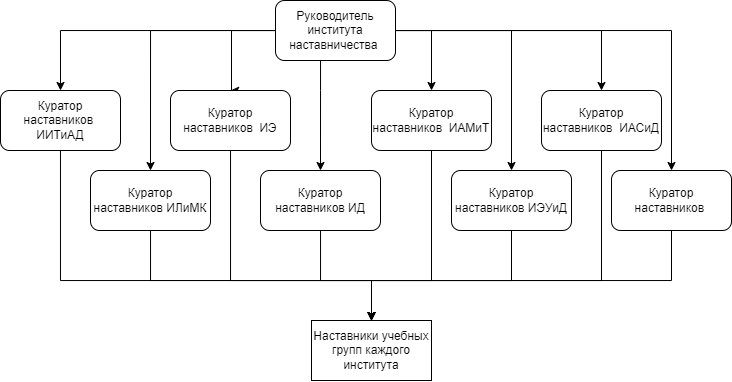

The diagram above was exported from draw.io. Its source (the exported page's mxGraphModel, read from the mxfile embedded in the PNG):
<mxGraphModel dx="948" dy="539" grid="1" gridSize="10" guides="1" tooltips="1" connect="1" arrows="1" fold="1" page="1" pageScale="1" pageWidth="827" pageHeight="1169" math="0" shadow="0">
  <root>
    <mxCell id="0" />
    <mxCell id="1" parent="0" />
    <mxCell id="jEOACnlGMfRjzAdQWlPp-11" style="edgeStyle=orthogonalEdgeStyle;rounded=0;orthogonalLoop=1;jettySize=auto;html=1;entryX=0.5;entryY=0;entryDx=0;entryDy=0;" edge="1" parent="1" source="jEOACnlGMfRjzAdQWlPp-1" target="jEOACnlGMfRjzAdQWlPp-2">
      <mxGeometry relative="1" as="geometry" />
    </mxCell>
    <mxCell id="jEOACnlGMfRjzAdQWlPp-12" style="edgeStyle=orthogonalEdgeStyle;rounded=0;orthogonalLoop=1;jettySize=auto;html=1;entryX=0.5;entryY=0;entryDx=0;entryDy=0;" edge="1" parent="1" source="jEOACnlGMfRjzAdQWlPp-1" target="jEOACnlGMfRjzAdQWlPp-3">
      <mxGeometry relative="1" as="geometry">
        <Array as="points">
          <mxPoint x="310" y="80" />
          <mxPoint x="310" y="140" />
        </Array>
      </mxGeometry>
    </mxCell>
    <mxCell id="jEOACnlGMfRjzAdQWlPp-13" style="edgeStyle=orthogonalEdgeStyle;rounded=0;orthogonalLoop=1;jettySize=auto;html=1;entryX=0.5;entryY=0;entryDx=0;entryDy=0;" edge="1" parent="1" source="jEOACnlGMfRjzAdQWlPp-1" target="jEOACnlGMfRjzAdQWlPp-4">
      <mxGeometry relative="1" as="geometry">
        <Array as="points">
          <mxPoint x="510" y="80" />
        </Array>
      </mxGeometry>
    </mxCell>
    <mxCell id="jEOACnlGMfRjzAdQWlPp-14" style="edgeStyle=orthogonalEdgeStyle;rounded=0;orthogonalLoop=1;jettySize=auto;html=1;entryX=0.5;entryY=0;entryDx=0;entryDy=0;" edge="1" parent="1" source="jEOACnlGMfRjzAdQWlPp-1" target="jEOACnlGMfRjzAdQWlPp-5">
      <mxGeometry relative="1" as="geometry" />
    </mxCell>
    <mxCell id="jEOACnlGMfRjzAdQWlPp-15" style="edgeStyle=orthogonalEdgeStyle;rounded=0;orthogonalLoop=1;jettySize=auto;html=1;entryX=0.5;entryY=0;entryDx=0;entryDy=0;" edge="1" parent="1" source="jEOACnlGMfRjzAdQWlPp-1" target="jEOACnlGMfRjzAdQWlPp-9">
      <mxGeometry relative="1" as="geometry">
        <Array as="points">
          <mxPoint x="399" y="140" />
          <mxPoint x="399" y="140" />
        </Array>
      </mxGeometry>
    </mxCell>
    <mxCell id="jEOACnlGMfRjzAdQWlPp-16" style="edgeStyle=orthogonalEdgeStyle;rounded=0;orthogonalLoop=1;jettySize=auto;html=1;entryX=0.5;entryY=0;entryDx=0;entryDy=0;" edge="1" parent="1" source="jEOACnlGMfRjzAdQWlPp-1" target="jEOACnlGMfRjzAdQWlPp-7">
      <mxGeometry relative="1" as="geometry" />
    </mxCell>
    <mxCell id="jEOACnlGMfRjzAdQWlPp-17" style="edgeStyle=orthogonalEdgeStyle;rounded=0;orthogonalLoop=1;jettySize=auto;html=1;entryX=0.5;entryY=0;entryDx=0;entryDy=0;" edge="1" parent="1" source="jEOACnlGMfRjzAdQWlPp-1" target="jEOACnlGMfRjzAdQWlPp-10">
      <mxGeometry relative="1" as="geometry" />
    </mxCell>
    <mxCell id="jEOACnlGMfRjzAdQWlPp-18" style="edgeStyle=orthogonalEdgeStyle;rounded=0;orthogonalLoop=1;jettySize=auto;html=1;entryX=0.5;entryY=0;entryDx=0;entryDy=0;" edge="1" parent="1" source="jEOACnlGMfRjzAdQWlPp-1" target="jEOACnlGMfRjzAdQWlPp-8">
      <mxGeometry relative="1" as="geometry" />
    </mxCell>
    <mxCell id="jEOACnlGMfRjzAdQWlPp-1" value="&lt;span style=&quot;font-size:11.0pt;line-height:107%;&lt;br/&gt;font-family:&amp;quot;Calibri&amp;quot;,sans-serif;mso-ascii-theme-font:minor-latin;mso-fareast-font-family:&lt;br/&gt;Calibri;mso-fareast-theme-font:minor-latin;mso-hansi-theme-font:minor-latin;&lt;br/&gt;mso-bidi-font-family:&amp;quot;Times New Roman&amp;quot;;mso-bidi-theme-font:minor-bidi;&lt;br/&gt;mso-ansi-language:RU;mso-fareast-language:EN-US;mso-bidi-language:AR-SA&quot;&gt;Руководитель&lt;br/&gt;института наставничества&amp;nbsp;&lt;/span&gt;" style="rounded=1;whiteSpace=wrap;html=1;" vertex="1" parent="1">
      <mxGeometry x="354" y="50" width="120" height="60" as="geometry" />
    </mxCell>
    <mxCell id="jEOACnlGMfRjzAdQWlPp-21" style="edgeStyle=orthogonalEdgeStyle;rounded=0;orthogonalLoop=1;jettySize=auto;html=1;entryX=0.5;entryY=0;entryDx=0;entryDy=0;" edge="1" parent="1" source="jEOACnlGMfRjzAdQWlPp-2" target="jEOACnlGMfRjzAdQWlPp-20">
      <mxGeometry relative="1" as="geometry">
        <Array as="points">
          <mxPoint x="139" y="330" />
          <mxPoint x="450" y="330" />
        </Array>
      </mxGeometry>
    </mxCell>
    <mxCell id="jEOACnlGMfRjzAdQWlPp-2" value="&lt;span&gt;Куратор&lt;br&gt;наставников&amp;nbsp; ИИТиАД&lt;/span&gt;" style="rounded=1;whiteSpace=wrap;html=1;" vertex="1" parent="1">
      <mxGeometry x="79" y="140" width="120" height="60" as="geometry" />
    </mxCell>
    <mxCell id="jEOACnlGMfRjzAdQWlPp-24" style="edgeStyle=orthogonalEdgeStyle;rounded=0;orthogonalLoop=1;jettySize=auto;html=1;entryX=0.5;entryY=0;entryDx=0;entryDy=0;" edge="1" parent="1" source="jEOACnlGMfRjzAdQWlPp-3" target="jEOACnlGMfRjzAdQWlPp-20">
      <mxGeometry relative="1" as="geometry">
        <Array as="points">
          <mxPoint x="309" y="330" />
          <mxPoint x="450" y="330" />
        </Array>
      </mxGeometry>
    </mxCell>
    <mxCell id="jEOACnlGMfRjzAdQWlPp-3" value="&lt;span&gt;Куратор&lt;br&gt;наставников&amp;nbsp; ИЭ&lt;/span&gt;" style="rounded=1;whiteSpace=wrap;html=1;" vertex="1" parent="1">
      <mxGeometry x="249" y="140" width="120" height="60" as="geometry" />
    </mxCell>
    <mxCell id="jEOACnlGMfRjzAdQWlPp-25" style="edgeStyle=orthogonalEdgeStyle;rounded=0;orthogonalLoop=1;jettySize=auto;html=1;entryX=0.5;entryY=0;entryDx=0;entryDy=0;" edge="1" parent="1" source="jEOACnlGMfRjzAdQWlPp-4" target="jEOACnlGMfRjzAdQWlPp-20">
      <mxGeometry relative="1" as="geometry">
        <Array as="points">
          <mxPoint x="510" y="330" />
          <mxPoint x="450" y="330" />
        </Array>
      </mxGeometry>
    </mxCell>
    <mxCell id="jEOACnlGMfRjzAdQWlPp-4" value="&lt;span&gt;Куратор&lt;br&gt;наставников&amp;nbsp; ИАМиТ&lt;/span&gt;" style="rounded=1;whiteSpace=wrap;html=1;" vertex="1" parent="1">
      <mxGeometry x="450" y="140" width="120" height="60" as="geometry" />
    </mxCell>
    <mxCell id="jEOACnlGMfRjzAdQWlPp-27" style="edgeStyle=orthogonalEdgeStyle;rounded=0;orthogonalLoop=1;jettySize=auto;html=1;entryX=0.5;entryY=0;entryDx=0;entryDy=0;" edge="1" parent="1" source="jEOACnlGMfRjzAdQWlPp-5" target="jEOACnlGMfRjzAdQWlPp-20">
      <mxGeometry relative="1" as="geometry">
        <Array as="points">
          <mxPoint x="680" y="330" />
          <mxPoint x="450" y="330" />
        </Array>
      </mxGeometry>
    </mxCell>
    <mxCell id="jEOACnlGMfRjzAdQWlPp-5" value="&lt;span&gt;Куратор&lt;br&gt;наставников&amp;nbsp; ИАСиД&lt;/span&gt;" style="rounded=1;whiteSpace=wrap;html=1;" vertex="1" parent="1">
      <mxGeometry x="620" y="140" width="120" height="60" as="geometry" />
    </mxCell>
    <mxCell id="jEOACnlGMfRjzAdQWlPp-22" style="edgeStyle=orthogonalEdgeStyle;rounded=0;orthogonalLoop=1;jettySize=auto;html=1;entryX=0.5;entryY=0;entryDx=0;entryDy=0;" edge="1" parent="1" source="jEOACnlGMfRjzAdQWlPp-7" target="jEOACnlGMfRjzAdQWlPp-20">
      <mxGeometry relative="1" as="geometry">
        <Array as="points">
          <mxPoint x="229" y="330" />
          <mxPoint x="450" y="330" />
        </Array>
      </mxGeometry>
    </mxCell>
    <mxCell id="jEOACnlGMfRjzAdQWlPp-7" value="&lt;span&gt;Куратор&lt;br&gt;наставников ИЛиМК&lt;/span&gt;" style="rounded=1;whiteSpace=wrap;html=1;" vertex="1" parent="1">
      <mxGeometry x="169" y="220" width="120" height="60" as="geometry" />
    </mxCell>
    <mxCell id="jEOACnlGMfRjzAdQWlPp-28" style="edgeStyle=orthogonalEdgeStyle;rounded=0;orthogonalLoop=1;jettySize=auto;html=1;entryX=0.5;entryY=0;entryDx=0;entryDy=0;" edge="1" parent="1" source="jEOACnlGMfRjzAdQWlPp-8" target="jEOACnlGMfRjzAdQWlPp-20">
      <mxGeometry relative="1" as="geometry">
        <Array as="points">
          <mxPoint x="750" y="330" />
          <mxPoint x="450" y="330" />
        </Array>
      </mxGeometry>
    </mxCell>
    <mxCell id="jEOACnlGMfRjzAdQWlPp-8" value="&lt;span style=&quot;font-size:11.0pt;line-height:107%;&lt;br/&gt;font-family:&amp;quot;Calibri&amp;quot;,sans-serif;mso-ascii-theme-font:minor-latin;mso-fareast-font-family:&lt;br/&gt;Calibri;mso-fareast-theme-font:minor-latin;mso-hansi-theme-font:minor-latin;&lt;br/&gt;mso-bidi-font-family:&amp;quot;Times New Roman&amp;quot;;mso-bidi-theme-font:minor-bidi;&lt;br/&gt;mso-ansi-language:RU;mso-fareast-language:EN-US;mso-bidi-language:AR-SA&quot;&gt;Куратор&lt;br/&gt;наставников&amp;nbsp;&lt;/span&gt;" style="rounded=1;whiteSpace=wrap;html=1;" vertex="1" parent="1">
      <mxGeometry x="690" y="220" width="120" height="60" as="geometry" />
    </mxCell>
    <mxCell id="jEOACnlGMfRjzAdQWlPp-23" style="edgeStyle=orthogonalEdgeStyle;rounded=0;orthogonalLoop=1;jettySize=auto;html=1;entryX=0.5;entryY=0;entryDx=0;entryDy=0;" edge="1" parent="1" source="jEOACnlGMfRjzAdQWlPp-9" target="jEOACnlGMfRjzAdQWlPp-20">
      <mxGeometry relative="1" as="geometry">
        <Array as="points">
          <mxPoint x="399" y="330" />
          <mxPoint x="450" y="330" />
        </Array>
      </mxGeometry>
    </mxCell>
    <mxCell id="jEOACnlGMfRjzAdQWlPp-9" value="&lt;span&gt;Куратор&lt;br&gt;наставников ИД&lt;/span&gt;" style="rounded=1;whiteSpace=wrap;html=1;" vertex="1" parent="1">
      <mxGeometry x="339" y="220" width="120" height="60" as="geometry" />
    </mxCell>
    <mxCell id="jEOACnlGMfRjzAdQWlPp-26" style="edgeStyle=orthogonalEdgeStyle;rounded=0;orthogonalLoop=1;jettySize=auto;html=1;entryX=0.5;entryY=0;entryDx=0;entryDy=0;" edge="1" parent="1" source="jEOACnlGMfRjzAdQWlPp-10" target="jEOACnlGMfRjzAdQWlPp-20">
      <mxGeometry relative="1" as="geometry">
        <Array as="points">
          <mxPoint x="590" y="330" />
          <mxPoint x="450" y="330" />
        </Array>
      </mxGeometry>
    </mxCell>
    <mxCell id="jEOACnlGMfRjzAdQWlPp-10" value="&lt;span&gt;Куратор&lt;br&gt;наставников ИЭУиД&lt;/span&gt;" style="rounded=1;whiteSpace=wrap;html=1;" vertex="1" parent="1">
      <mxGeometry x="530" y="220" width="120" height="60" as="geometry" />
    </mxCell>
    <mxCell id="jEOACnlGMfRjzAdQWlPp-20" value="Наставники учебных групп каждого института" style="rounded=0;whiteSpace=wrap;html=1;" vertex="1" parent="1">
      <mxGeometry x="390" y="370" width="120" height="60" as="geometry" />
    </mxCell>
  </root>
</mxGraphModel>